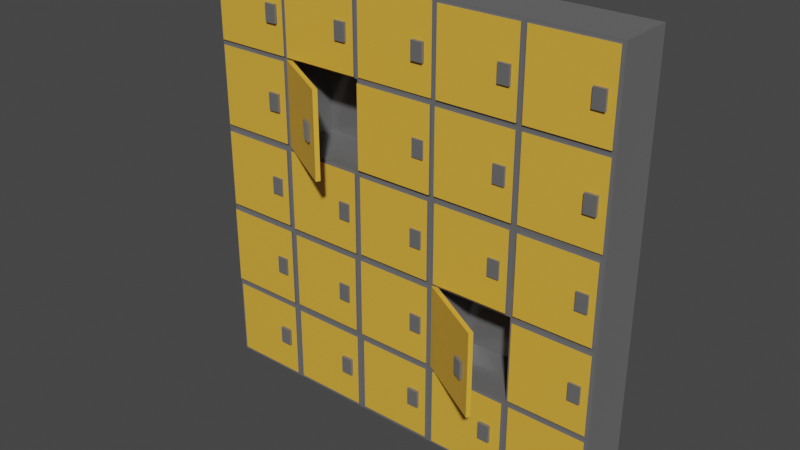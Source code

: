 # Source: lockers.blend  (saved by Blender 3.3.6; exported with 4.5.12 LTS)
import bpy
from mathutils import Matrix  # noqa: F401  (used for matrix-valued properties, if any)

bpy.ops.wm.read_factory_settings(use_empty=True)
scene = bpy.context.scene
scene.name = 'Scene'

# ---- collections
col_collection = bpy.data.collections.new('Collection'); scene.collection.children.link(col_collection)

# ---- materials (node trees are filled in below, after node groups)
mat_material = bpy.data.materials.new('Material')
mat_material.alpha_threshold = 0.0
mat_material.use_transparent_shadow = False
mat_material.roughness = 0.5
mat_material.line_color = (0.0, 0.0, 0.0, 1.0)
mat_locker_doors = bpy.data.materials.new('Locker doors')
mat_locker_doors.use_transparent_shadow = False

# ---- material node trees
mat_material.use_nodes = True; mat_material.node_tree.nodes.clear()
_N = mat_material.node_tree.nodes; _L = mat_material.node_tree.links
n0 = _N.new('ShaderNodeOutputMaterial'); n0.name = 'Material Output'; n0.location = (300, 300)
n1 = _N.new('ShaderNodeBsdfPrincipled'); n1.name = 'Principled BSDF'; n1.location = (10, 300)
n1.distribution = 'GGX'
n1.subsurface_method = 'RANDOM_WALK_SKIN'
n1.inputs[0].default_value = (0.1902, 0.1902, 0.1902, 1.0)
n1.inputs[1].default_value = 0.3386
n1.inputs[2].default_value = 0.1772
n1.inputs[3].default_value = 1.45
n1.inputs[24].default_value = 0.08661
n1.inputs[27].default_value = (0.0, 0.0, 0.0, 1.0)
n1.inputs[28].default_value = 1.0
_L.new(n1.outputs[0], n0.inputs[0])
n0.is_active_output = True
mat_locker_doors.use_nodes = True; mat_locker_doors.node_tree.nodes.clear()
_N = mat_locker_doors.node_tree.nodes; _L = mat_locker_doors.node_tree.links
n0 = _N.new('ShaderNodeBsdfPrincipled'); n0.name = 'Principled BSDF'; n0.location = (10, 300)
n0.distribution = 'GGX'
n0.subsurface_method = 'RANDOM_WALK_SKIN'
n0.inputs[0].default_value = (0.8, 0.4342, 0.04615, 1.0)
n0.inputs[3].default_value = 1.45
n0.inputs[27].default_value = (0.0, 0.0, 0.0, 1.0)
n0.inputs[28].default_value = 1.0
n1 = _N.new('ShaderNodeOutputMaterial'); n1.name = 'Material Output'; n1.location = (300, 300)
_L.new(n0.outputs[0], n1.inputs[0])
n1.is_active_output = True

# ---- world
world_world = bpy.data.worlds.new('World'); scene.world = world_world
world_world.use_nodes = True; world_world.node_tree.nodes.clear()
_N = world_world.node_tree.nodes; _L = world_world.node_tree.links
n0 = _N.new('ShaderNodeOutputWorld'); n0.name = 'World Output'; n0.location = (300, 300)
n1 = _N.new('ShaderNodeBackground'); n1.name = 'Background'; n1.location = (10, 300)
n1.inputs[0].default_value = (0.05088, 0.05088, 0.05088, 1.0)
_L.new(n1.outputs[0], n0.inputs[0])
n0.is_active_output = True
world_world.color = (0.05088, 0.05088, 0.05088)
world_world.use_sun_shadow = False
world_world.sun_shadow_jitter_overblur = 0.0

# ---- meshes
me_cube = bpy.data.meshes.new('Cube')
me_cube.from_pydata([(1.0, 1.0, 1.0), (1.0, 1.0, -1.0), (0.9903, -1.0, 0.9903), (0.9821, -1.0, -0.9821), (-1.0, 1.0, 1.0), (-1.0, 1.0, -1.0), (-0.9871, -1.0, 0.9871), (-0.9827, -1.0, -0.9827), (0.6, 1.0, -1.0), (0.2, 1.0, -1.0), (-0.2, 1.0, -1.0), (-0.6, 1.0, -1.0), (0.6097, -1.0, 0.9903), (0.2102, -1.0, 0.9898), (-0.1882, -1.0, 0.9882), (-0.5865, -1.0, 0.9865), (-0.6173, -1.0, -0.9827), (-0.2168, -1.0, -0.9832), (0.1794, -1.0, -0.9794), (0.5809, -1.0, -0.9809), (-0.6, 1.0, 1.0), (-0.2, 1.0, 1.0), (0.2, 1.0, 1.0), (0.6, 1.0, 1.0), (1.0, 1.0, 0.6), (1.0, 1.0, 0.2), (1.0, 1.0, -0.2), (1.0, 1.0, -0.6), (-0.9849, -1.0, -0.5849), (-0.9812, -1.0, -0.1812), (-0.987, -1.0, 0.213), (-0.9871, -1.0, 0.6129), (0.9903, -1.0, 0.6097), (0.9871, -1.0, 0.2129), (0.982, -1.0, -0.182), (0.9862, -1.0, -0.5862), (-1.0, 1.0, 0.6), (-1.0, 1.0, 0.2), (-1.0, 1.0, -0.2), (-1.0, 1.0, -0.6), (-0.6, 1.0, 0.6), (-0.6, 1.0, 0.2), (-0.6, 1.0, -0.2), (-0.6, 1.0, -0.6), (-0.2, 1.0, 0.6), (-0.2, 1.0, 0.2), (-0.2, 1.0, -0.2), (-0.2, 1.0, -0.6), (0.2, 1.0, 0.6), (0.2, 1.0, 0.2), (0.2, 1.0, -0.2), (0.2, 1.0, -0.6), (0.6, 1.0, 0.6), (0.6, 1.0, 0.2), (0.6, 1.0, -0.2), (0.6, 1.0, -0.6), (0.5874, 0.8978, 0.5904), (0.5874, 0.8978, 0.2095), (0.618, -1.0, -0.182), (0.6138, -1.0, -0.5862), (0.2126, 0.8978, 0.5904), (0.2126, 0.8978, 0.2095), (0.2121, -1.0, -0.1879), (0.2192, -1.0, -0.5808), (-0.1882, -1.0, 0.6118), (-0.1894, -1.0, 0.2106), (-0.2184, 0.834, -0.2184), (-0.2184, 0.834, -0.5816), (-0.5865, -1.0, 0.6135), (-0.5877, -1.0, 0.2123), (-0.5816, 0.834, -0.2184), (-0.5816, 0.834, -0.5816), (0.6003, -1.028, 0.2019), (0.6003, -1.028, 0.5968), (0.5898, -0.8901, 0.2019), (0.5898, -0.8901, 0.5968), (0.2619, -2.516, 0.2019), (0.2619, -2.516, 0.5968), (0.2514, -2.378, 0.2019), (0.2514, -2.378, 0.5968), (0.6097, -1.0, 0.6097), (0.6129, -1.0, 0.2129), (0.2102, -1.0, 0.6102), (0.1894, -1.0, 0.2106), (-0.1817, -1.0, -0.1817), (-0.1855, -1.0, -0.5855), (-0.5834, -1.0, -0.1834), (-0.6151, -1.0, -0.5849), (-0.2018, -1.028, -0.598), (-0.2018, -1.028, -0.2031), (-0.2123, -0.8901, -0.598), (-0.2123, -0.8901, -0.2031), (-0.5402, -2.516, -0.598), (-0.5402, -2.516, -0.2031), (-0.5507, -2.378, -0.598), (-0.5507, -2.378, -0.2031), (1.0, -1.0, 1.0), (0.5898, -1.0, 0.9898), (0.9871, -1.0, 0.5871), (0.5898, -1.0, 0.6102), (0.9903, -1.069, 0.9903), (0.6097, -1.069, 0.9903), (0.9903, -1.069, 0.6097), (0.6097, -1.069, 0.6097), (0.6, -1.0, 1.0), (0.1882, -1.0, 0.9882), (0.6129, -1.0, 0.5871), (0.1882, -1.0, 0.6118), (0.5898, -1.086, 0.9898), (0.2102, -1.086, 0.9898), (0.5898, -1.086, 0.6102), (0.2102, -1.086, 0.6102), (0.2, -1.0, 1.0), (-0.2135, -1.0, 0.9865), (0.1894, -1.0, 0.5894), (-0.2135, -1.0, 0.6135), (0.1882, -1.059, 0.9882), (-0.1882, -1.059, 0.9882), (0.1882, -1.059, 0.6118), (-0.1882, -1.059, 0.6118), (-0.2, -1.0, 1.0), (-0.6129, -1.0, 0.9871), (-0.1894, -1.0, 0.5894), (-0.6129, -1.0, 0.6129), (-0.2135, -1.088, 0.9865), (-0.5865, -1.088, 0.9865), (-0.2135, -1.088, 0.6135), (-0.5865, -1.088, 0.6135), (-0.987, -1.0, 0.587), (-1.0, -1.0, 1.0), (-0.6, -1.0, 1.0), (-0.5877, -1.0, 0.5877), (-0.9871, -1.085, 0.6129), (-0.9871, -1.085, 0.9871), (-0.6129, -1.085, 0.9871), (-0.6129, -1.085, 0.6129), (1.0, -1.0, 0.6), (0.982, -1.0, 0.182), (0.6, -1.0, 0.6), (0.618, -1.0, 0.182), (0.9871, -1.046, 0.5871), (0.9871, -1.046, 0.2129), (0.6129, -1.046, 0.5871), (0.6129, -1.046, 0.2129), (0.9871, -1.075, 0.5871), (0.9871, -1.075, 0.2129), (0.6129, -1.075, 0.5871), (0.6129, -1.075, 0.2129), (0.2, -1.0, 0.6), (0.2121, -1.0, 0.1879), (-0.2123, -1.0, 0.5877), (-0.2123, -1.0, 0.2123), (0.1894, -1.122, 0.5894), (0.1894, -1.122, 0.2106), (-0.1894, -1.122, 0.5894), (-0.1894, -1.122, 0.2106), (-0.2, -1.0, 0.6), (-0.1817, -1.0, 0.1817), (-0.613, -1.0, 0.587), (-0.613, -1.0, 0.213), (-0.2123, -1.104, 0.5877), (-0.2123, -1.104, 0.2123), (-0.5877, -1.104, 0.5877), (-0.5877, -1.104, 0.2123), (-0.9812, -1.0, 0.1812), (-1.0, -1.0, 0.6), (-0.6, -1.0, 0.6), (-0.5834, -1.0, 0.1834), (-0.987, -1.069, 0.213), (-0.987, -1.069, 0.587), (-0.613, -1.069, 0.587), (-0.613, -1.069, 0.213), (1.0, -1.0, 0.2), (0.9862, -1.0, -0.2138), (0.5879, -1.0, 0.1879), (0.5879, -1.0, -0.1879), (0.6, -1.0, 0.2), (0.6138, -1.0, -0.2138), (0.1817, -1.0, 0.1817), (0.1817, -1.0, -0.1817), (0.2, -1.0, 0.2), (0.2192, -1.0, -0.2192), (-0.2166, -1.0, 0.1834), (-0.2166, -1.0, -0.1834), (-0.2, -1.0, 0.2), (-0.1855, -1.0, -0.2145), (-0.6188, -1.0, 0.1812), (-0.6188, -1.0, -0.1812), (-0.9849, -1.0, -0.2151), (-1.0, -1.0, 0.2), (-0.6, -1.0, 0.2), (-0.6151, -1.0, -0.2151), (0.982, -1.111, 0.182), (0.982, -1.111, -0.182), (0.618, -1.111, 0.182), (0.618, -1.111, -0.182), (0.5879, -1.111, 0.1879), (0.5879, -1.111, -0.1879), (0.2121, -1.111, 0.1879), (0.2121, -1.111, -0.1879), (0.1817, -1.111, 0.1817), (0.1817, -1.111, -0.1817), (-0.1817, -1.111, 0.1817), (-0.1817, -1.111, -0.1817), (-0.2166, -1.111, 0.1834), (-0.2166, -1.111, -0.1834), (-0.5834, -1.111, 0.1834), (-0.5834, -1.111, -0.1834), (-0.9812, -1.111, -0.1812), (-0.9812, -1.111, 0.1812), (-0.6188, -1.111, 0.1812), (-0.6188, -1.111, -0.1812), (1.0, -1.0, -0.2), (0.9821, -1.0, -0.6179), (0.5808, -1.0, -0.2192), (0.5808, -1.0, -0.5808), (0.6, -1.0, -0.2), (0.5809, -1.0, -0.6191), (0.1855, -1.0, -0.2145), (0.1855, -1.0, -0.5855), (0.2, -1.0, -0.2), (0.1794, -1.0, -0.6206), (-0.2, -1.0, -0.2), (-0.2168, -1.0, -0.6168), (-0.9827, -1.0, -0.6173), (-1.0, -1.0, -0.2), (-0.6, -1.0, -0.2), (-0.6173, -1.0, -0.6173), (0.9862, -1.104, -0.2138), (0.9862, -1.104, -0.5862), (0.6138, -1.104, -0.2138), (0.6138, -1.104, -0.5862), (0.5808, -1.104, -0.2192), (0.5808, -1.104, -0.5808), (0.2192, -1.104, -0.2192), (0.2192, -1.104, -0.5808), (0.1855, -1.104, -0.2145), (0.1855, -1.104, -0.5855), (-0.1855, -1.104, -0.2145), (-0.1855, -1.104, -0.5855), (-0.9849, -1.104, -0.5849), (-0.9849, -1.104, -0.2151), (-0.6151, -1.104, -0.2151), (-0.6151, -1.104, -0.5849), (-1.0, -1.0, -1.0), (-0.5832, -1.0, -0.9832), (-0.5832, -1.0, -0.6168), (-1.0, -1.0, -0.6), (-0.6, -1.0, -1.0), (-0.1794, -1.0, -0.9794), (-0.1794, -1.0, -0.6206), (-0.6, -1.0, -0.6), (-0.2, -1.0, -1.0), (0.2191, -1.0, -0.9809), (0.2191, -1.0, -0.6191), (-0.2, -1.0, -0.6), (0.2, -1.0, -1.0), (0.6179, -1.0, -0.9821), (0.6179, -1.0, -0.6179), (0.2, -1.0, -0.6), (1.0, -1.0, -0.6), (1.0, -1.0, -1.0), (0.6, -1.0, -1.0), (0.6, -1.0, -0.6), (-0.9827, -1.069, -0.9827), (-0.6173, -1.069, -0.9827), (-0.6173, -1.069, -0.6173), (-0.9827, -1.069, -0.6173), (-0.5832, -1.069, -0.9832), (-0.2168, -1.069, -0.9832), (-0.2168, -1.069, -0.6168), (-0.5832, -1.069, -0.6168), (-0.1794, -1.069, -0.9794), (0.1794, -1.069, -0.9794), (0.1794, -1.069, -0.6206), (-0.1794, -1.069, -0.6206), (0.2191, -1.069, -0.9809), (0.5809, -1.069, -0.9809), (0.5809, -1.069, -0.6191), (0.2191, -1.069, -0.6191), (0.9821, -1.069, -0.6179), (0.9821, -1.069, -0.9821), (0.6179, -1.069, -0.9821), (0.6179, -1.069, -0.6179), (-0.897, -1.177, -0.04411), (-0.897, -1.177, 0.03762), (-0.897, -0.9568, -0.04411), (-0.897, -0.9568, 0.03762), (-0.9523, -1.177, -0.04411), (-0.9523, -1.177, 0.03762), (-0.9523, -0.9568, -0.04411), (-0.9523, -0.9568, 0.03762), (-0.897, -1.177, 0.354), (-0.897, -1.177, 0.4357), (-0.897, -0.9568, 0.354), (-0.897, -0.9568, 0.4357), (-0.9523, -1.177, 0.354), (-0.9523, -1.177, 0.4357), (-0.9523, -0.9568, 0.354), (-0.9523, -0.9568, 0.4357), (-0.897, -1.177, 0.7464), (-0.897, -1.177, 0.8281), (-0.897, -0.9568, 0.7464), (-0.897, -0.9568, 0.8281), (-0.9523, -1.177, 0.7464), (-0.9523, -1.177, 0.8281), (-0.9523, -0.9568, 0.7464), (-0.9523, -0.9568, 0.8281), (-0.897, -1.177, -0.4471), (-0.897, -1.177, -0.3653), (-0.897, -0.9568, -0.4471), (-0.897, -0.9568, -0.3653), (-0.9523, -1.177, -0.4471), (-0.9523, -1.177, -0.3653), (-0.9523, -0.9568, -0.4471), (-0.9523, -0.9568, -0.3653), (-0.897, -1.177, -0.8337), (-0.897, -1.177, -0.7519), (-0.897, -0.9568, -0.8337), (-0.897, -0.9568, -0.7519), (-0.9523, -1.177, -0.8337), (-0.9523, -1.177, -0.7519), (-0.9523, -0.9568, -0.8337), (-0.9523, -0.9568, -0.7519), (-0.4775, -1.177, -0.8337), (-0.4775, -1.177, -0.7519), (-0.4775, -0.9568, -0.8337), (-0.4775, -0.9568, -0.7519), (-0.5328, -1.177, -0.8337), (-0.5328, -1.177, -0.7519), (-0.5328, -0.9568, -0.8337), (-0.5328, -0.9568, -0.7519), (-0.08742, -1.177, -0.8337), (-0.08742, -1.177, -0.7519), (-0.08742, -0.9568, -0.8337), (-0.08742, -0.9568, -0.7519), (-0.1427, -1.177, -0.8337), (-0.1427, -1.177, -0.7519), (-0.1427, -0.9568, -0.8337), (-0.1427, -0.9568, -0.7519), (0.307, -1.177, -0.8337), (0.307, -1.177, -0.7519), (0.307, -0.9568, -0.8337), (0.307, -0.9568, -0.7519), (0.2517, -1.177, -0.8337), (0.2517, -1.177, -0.7519), (0.2517, -0.9568, -0.8337), (0.2517, -0.9568, -0.7519), (0.7071, -1.177, -0.8337), (0.7071, -1.177, -0.7519), (0.7071, -0.9568, -0.8337), (0.7071, -0.9568, -0.7519), (0.6519, -1.177, -0.8337), (0.6519, -1.177, -0.7519), (0.6519, -0.9568, -0.8337), (0.6519, -0.9568, -0.7519), (-0.0989, -1.177, -0.4471), (-0.0989, -1.177, -0.3653), (-0.0989, -0.9568, -0.4471), (-0.0989, -0.9568, -0.3653), (-0.1542, -1.177, -0.4471), (-0.1542, -1.177, -0.3653), (-0.1542, -0.9568, -0.4471), (-0.1542, -0.9568, -0.3653), (0.3108, -1.177, -0.4471), (0.3108, -1.177, -0.3653), (0.3108, -0.9568, -0.4471), (0.3108, -0.9568, -0.3653), (0.2556, -1.177, -0.4471), (0.2556, -1.177, -0.3653), (0.2556, -0.9568, -0.4471), (0.2556, -0.9568, -0.3653), (0.7012, -1.177, -0.4471), (0.7012, -1.177, -0.3653), (0.7012, -0.9568, -0.4471), (0.7012, -0.9568, -0.3653), (0.646, -1.177, -0.4471), (0.646, -1.177, -0.3653), (0.646, -0.9568, -0.4471), (0.646, -0.9568, -0.3653), (-0.4917, -1.177, -0.04411), (-0.4917, -1.177, 0.03762), (-0.4917, -0.9568, -0.04411), (-0.4917, -0.9568, 0.03762), (-0.5469, -1.177, -0.04411), (-0.5469, -1.177, 0.03762), (-0.5469, -0.9568, -0.04411), (-0.5469, -0.9568, 0.03762), (-0.09645, -1.177, -0.04411), (-0.09645, -1.177, 0.03762), (-0.09645, -0.9568, -0.04411), (-0.09645, -0.9568, 0.03762), (-0.1517, -1.177, -0.04411), (-0.1517, -1.177, 0.03762), (-0.1517, -0.9568, -0.04411), (-0.1517, -0.9568, 0.03762), (0.3, -1.177, -0.04411), (0.3, -1.177, 0.03762), (0.3, -0.9568, -0.04411), (0.3, -0.9568, 0.03762), (0.2447, -1.177, -0.04411), (0.2447, -1.177, 0.03762), (0.2447, -0.9568, -0.04411), (0.2447, -0.9568, 0.03762), (0.7071, -1.177, -0.04411), (0.7071, -1.177, 0.03762), (0.7071, -0.9568, -0.04411), (0.7071, -0.9568, 0.03762), (0.6518, -1.177, -0.04411), (0.6518, -1.177, 0.03762), (0.6518, -0.9568, -0.04411), (0.6518, -0.9568, 0.03762), (-0.4985, -1.177, 0.354), (-0.4985, -1.177, 0.4357), (-0.4985, -0.9568, 0.354), (-0.4985, -0.9568, 0.4357), (-0.5537, -1.177, 0.354), (-0.5537, -1.177, 0.4357), (-0.5537, -0.9568, 0.354), (-0.5537, -0.9568, 0.4357), (-0.1047, -1.177, 0.354), (-0.1047, -1.177, 0.4357), (-0.1047, -0.9568, 0.354), (-0.1047, -0.9568, 0.4357), (-0.16, -1.177, 0.354), (-0.16, -1.177, 0.4357), (-0.16, -0.9568, 0.354), (-0.16, -0.9568, 0.4357), (0.7025, -1.177, 0.354), (0.7025, -1.177, 0.4357), (0.7025, -0.9568, 0.354), (0.7025, -0.9568, 0.4357), (0.6473, -1.177, 0.354), (0.6473, -1.177, 0.4357), (0.6473, -0.9568, 0.354), (0.6473, -0.9568, 0.4357), (-0.5008, -1.177, 0.7464), (-0.5008, -1.177, 0.8281), (-0.5008, -0.9568, 0.7464), (-0.5008, -0.9568, 0.8281), (-0.556, -1.177, 0.7464), (-0.556, -1.177, 0.8281), (-0.556, -0.9568, 0.7464), (-0.556, -0.9568, 0.8281), (-0.09632, -1.177, 0.7464), (-0.09632, -1.177, 0.8281), (-0.09632, -0.9568, 0.7464), (-0.09632, -0.9568, 0.8281), (-0.1516, -1.177, 0.7464), (-0.1516, -1.177, 0.8281), (-0.1516, -0.9568, 0.7464), (-0.1516, -0.9568, 0.8281), (0.302, -1.177, 0.7464), (0.302, -1.177, 0.8281), (0.302, -0.9568, 0.7464), (0.302, -0.9568, 0.8281), (0.2467, -1.177, 0.7464), (0.2467, -1.177, 0.8281), (0.2467, -0.9568, 0.7464), (0.2467, -0.9568, 0.8281), (0.696, -1.177, 0.7464), (0.696, -1.177, 0.8281), (0.696, -0.9568, 0.7464), (0.696, -0.9568, 0.8281), (0.6407, -1.177, 0.7464), (0.6407, -1.177, 0.8281), (0.6407, -0.9568, 0.7464), (0.6407, -0.9568, 0.8281), (0.3649, -2.186, 0.3541), (0.3649, -2.186, 0.4359), (0.3509, -1.992, 0.3541), (0.3509, -1.992, 0.4359), (0.3164, -2.388, 0.3541), (0.3164, -2.388, 0.4359), (0.3025, -2.194, 0.3541), (0.3025, -2.194, 0.4359), (-0.444, -2.214, -0.4464), (-0.444, -2.214, -0.3647), (-0.4579, -2.021, -0.4464), (-0.4579, -2.021, -0.3647), (-0.4924, -2.416, -0.4464), (-0.4924, -2.416, -0.3647), (-0.5064, -2.223, -0.4464), (-0.5064, -2.223, -0.3647)], [], [(20, 4, 129, 130), (6, 31, 132, 133), (165, 129, 4, 36), (8, 1, 261, 262), (24, 0, 96, 136), (52, 23, 0, 24), (36, 4, 20, 40), (40, 20, 21, 44), (44, 21, 22, 48), (48, 22, 23, 52), (5, 11, 248, 244), (11, 10, 252, 248), (10, 9, 256, 252), (9, 8, 262, 256), (80, 32, 102, 103), (13, 82, 111, 109), (107, 105, 116, 118), (68, 115, 126, 127), (0, 23, 104, 96), (23, 22, 112, 104), (22, 21, 120, 112), (21, 20, 130, 120), (249, 18, 273, 272), (67, 66, 70, 71), (86, 183, 205, 207), (151, 150, 160, 161), (16, 227, 266, 265), (219, 218, 236, 237), (174, 149, 198, 196), (83, 114, 152, 153), (245, 17, 269, 268), (177, 59, 231, 230), (187, 186, 210, 211), (57, 56, 60, 61), (7, 16, 265, 264), (215, 214, 232, 233), (84, 179, 201, 203), (98, 106, 142, 140), (9, 51, 55, 8), (51, 50, 54, 55), (50, 49, 53, 54), (49, 48, 52, 53), (10, 47, 51, 9), (47, 46, 50, 51), (46, 45, 49, 50), (45, 44, 48, 49), (11, 43, 47, 10), (43, 42, 46, 47), (42, 41, 45, 46), (41, 40, 44, 45), (5, 39, 43, 11), (39, 38, 42, 43), (38, 37, 41, 42), (37, 36, 40, 41), (8, 55, 27, 1), (55, 54, 26, 27), (54, 53, 25, 26), (53, 52, 24, 25), (1, 27, 260, 261), (27, 26, 212, 260), (26, 25, 172, 212), (25, 24, 136, 172), (244, 247, 39, 5), (247, 225, 38, 39), (225, 189, 37, 38), (189, 165, 36, 37), (213, 258, 283, 280), (35, 173, 228, 229), (137, 139, 194, 192), (30, 159, 171, 168), (72, 73, 75, 74), (74, 75, 79, 78), (78, 79, 77, 76), (76, 77, 73, 72), (74, 78, 76, 72), (79, 75, 73, 77), (56, 57, 176, 138), (61, 60, 148, 180), (57, 61, 180, 176), (60, 56, 138, 148), (66, 67, 255, 222), (71, 70, 226, 251), (67, 71, 251, 255), (70, 66, 222, 226), (88, 89, 91, 90), (90, 91, 95, 94), (94, 95, 93, 92), (92, 93, 89, 88), (90, 94, 92, 88), (95, 91, 89, 93), (12, 2, 96, 104), (2, 32, 136, 96), (80, 12, 104, 138), (32, 80, 138, 136), (102, 100, 101, 103), (32, 2, 100, 102), (12, 80, 103, 101), (2, 12, 101, 100), (13, 97, 104, 112), (97, 99, 138, 104), (82, 13, 112, 148), (99, 82, 148, 138), (110, 108, 109, 111), (97, 13, 109, 108), (82, 99, 110, 111), (99, 97, 108, 110), (14, 105, 112, 120), (105, 107, 148, 112), (64, 14, 120, 156), (107, 64, 156, 148), (118, 116, 117, 119), (14, 64, 119, 117), (105, 14, 117, 116), (64, 107, 118, 119), (15, 113, 120, 130), (113, 115, 156, 120), (68, 15, 130, 166), (115, 68, 166, 156), (126, 124, 125, 127), (115, 113, 124, 126), (15, 68, 127, 125), (113, 15, 125, 124), (31, 6, 129, 165), (6, 121, 130, 129), (121, 123, 166, 130), (123, 31, 165, 166), (135, 134, 133, 132), (31, 123, 135, 132), (121, 6, 133, 134), (123, 121, 134, 135), (98, 33, 172, 136), (81, 106, 138, 176), (33, 81, 176, 172), (106, 98, 136, 138), (143, 141, 145, 147), (106, 81, 143, 142), (81, 33, 141, 143), (33, 98, 140, 141), (145, 144, 146, 147), (141, 140, 144, 145), (140, 142, 146, 144), (142, 143, 147, 146), (114, 83, 180, 148), (65, 122, 156, 184), (83, 65, 184, 180), (122, 114, 148, 156), (153, 152, 154, 155), (114, 122, 154, 152), (122, 65, 155, 154), (65, 83, 153, 155), (150, 151, 184, 156), (69, 131, 166, 190), (151, 69, 190, 184), (131, 150, 156, 166), (161, 160, 162, 163), (150, 131, 162, 160), (131, 69, 163, 162), (69, 151, 161, 163), (30, 128, 165, 189), (158, 159, 190, 166), (159, 30, 189, 190), (128, 158, 166, 165), (171, 170, 169, 168), (128, 30, 168, 169), (158, 128, 169, 170), (159, 158, 170, 171), (137, 34, 212, 172), (58, 139, 176, 216), (34, 58, 216, 212), (139, 137, 172, 176), (174, 175, 216, 176), (62, 149, 180, 220), (175, 62, 220, 216), (149, 174, 176, 180), (178, 179, 220, 180), (84, 157, 184, 222), (179, 84, 222, 220), (157, 178, 180, 184), (182, 183, 222, 184), (86, 167, 190, 226), (183, 86, 226, 222), (167, 182, 184, 190), (29, 164, 189, 225), (186, 187, 226, 190), (187, 29, 225, 226), (164, 186, 190, 189), (205, 204, 206, 207), (201, 200, 202, 203), (197, 196, 198, 199), (193, 192, 194, 195), (211, 210, 209, 208), (178, 157, 202, 200), (29, 187, 211, 208), (182, 167, 206, 204), (186, 164, 209, 210), (34, 137, 192, 193), (175, 174, 196, 197), (139, 58, 195, 194), (179, 178, 200, 201), (149, 62, 199, 198), (183, 182, 204, 205), (58, 34, 193, 195), (157, 84, 203, 202), (164, 29, 208, 209), (62, 175, 197, 199), (167, 86, 207, 206), (173, 35, 260, 212), (59, 177, 216, 263), (35, 59, 263, 260), (177, 173, 212, 216), (214, 215, 263, 216), (63, 181, 220, 259), (215, 63, 259, 263), (181, 214, 216, 220), (218, 219, 259, 220), (85, 185, 222, 255), (219, 85, 255, 259), (185, 218, 220, 222), (28, 188, 225, 247), (191, 87, 251, 226), (87, 28, 247, 251), (188, 191, 226, 225), (237, 236, 238, 239), (233, 232, 234, 235), (229, 228, 230, 231), (243, 242, 241, 240), (181, 63, 235, 234), (188, 28, 240, 241), (59, 35, 229, 231), (185, 85, 239, 238), (63, 215, 233, 235), (87, 191, 242, 243), (173, 177, 230, 228), (85, 219, 237, 239), (214, 181, 234, 232), (28, 87, 243, 240), (218, 185, 238, 236), (191, 188, 241, 242), (16, 7, 244, 248), (227, 16, 248, 251), (7, 224, 247, 244), (224, 227, 251, 247), (17, 245, 248, 252), (223, 17, 252, 255), (245, 246, 251, 248), (246, 223, 255, 251), (18, 249, 252, 256), (221, 18, 256, 259), (249, 250, 255, 252), (250, 221, 259, 255), (19, 253, 256, 262), (217, 19, 262, 263), (253, 254, 259, 256), (254, 217, 263, 259), (213, 3, 261, 260), (3, 257, 262, 261), (257, 258, 263, 262), (258, 213, 260, 263), (269, 270, 271, 268), (273, 274, 275, 272), (277, 278, 279, 276), (281, 280, 283, 282), (265, 266, 267, 264), (17, 223, 270, 269), (253, 19, 277, 276), (224, 7, 264, 267), (18, 221, 274, 273), (3, 213, 280, 281), (246, 245, 268, 271), (19, 217, 278, 277), (227, 224, 267, 266), (250, 249, 272, 275), (257, 3, 281, 282), (223, 246, 271, 270), (254, 253, 276, 279), (221, 250, 275, 274), (258, 257, 282, 283), (217, 254, 279, 278), (284, 285, 287, 286), (286, 287, 291, 290), (290, 291, 289, 288), (288, 289, 285, 284), (286, 290, 288, 284), (291, 287, 285, 289), (292, 293, 295, 294), (294, 295, 299, 298), (298, 299, 297, 296), (296, 297, 293, 292), (294, 298, 296, 292), (299, 295, 293, 297), (300, 301, 303, 302), (302, 303, 307, 306), (306, 307, 305, 304), (304, 305, 301, 300), (302, 306, 304, 300), (307, 303, 301, 305), (308, 309, 311, 310), (310, 311, 315, 314), (314, 315, 313, 312), (312, 313, 309, 308), (310, 314, 312, 308), (315, 311, 309, 313), (316, 317, 319, 318), (318, 319, 323, 322), (322, 323, 321, 320), (320, 321, 317, 316), (318, 322, 320, 316), (323, 319, 317, 321), (324, 325, 327, 326), (326, 327, 331, 330), (330, 331, 329, 328), (328, 329, 325, 324), (326, 330, 328, 324), (331, 327, 325, 329), (332, 333, 335, 334), (334, 335, 339, 338), (338, 339, 337, 336), (336, 337, 333, 332), (334, 338, 336, 332), (339, 335, 333, 337), (340, 341, 343, 342), (342, 343, 347, 346), (346, 347, 345, 344), (344, 345, 341, 340), (342, 346, 344, 340), (347, 343, 341, 345), (348, 349, 351, 350), (350, 351, 355, 354), (354, 355, 353, 352), (352, 353, 349, 348), (350, 354, 352, 348), (355, 351, 349, 353), (356, 357, 359, 358), (358, 359, 363, 362), (362, 363, 361, 360), (360, 361, 357, 356), (358, 362, 360, 356), (363, 359, 357, 361), (364, 365, 367, 366), (366, 367, 371, 370), (370, 371, 369, 368), (368, 369, 365, 364), (366, 370, 368, 364), (371, 367, 365, 369), (372, 373, 375, 374), (374, 375, 379, 378), (378, 379, 377, 376), (376, 377, 373, 372), (374, 378, 376, 372), (379, 375, 373, 377), (380, 381, 383, 382), (382, 383, 387, 386), (386, 387, 385, 384), (384, 385, 381, 380), (382, 386, 384, 380), (387, 383, 381, 385), (388, 389, 391, 390), (390, 391, 395, 394), (394, 395, 393, 392), (392, 393, 389, 388), (390, 394, 392, 388), (395, 391, 389, 393), (396, 397, 399, 398), (398, 399, 403, 402), (402, 403, 401, 400), (400, 401, 397, 396), (398, 402, 400, 396), (403, 399, 397, 401), (404, 405, 407, 406), (406, 407, 411, 410), (410, 411, 409, 408), (408, 409, 405, 404), (406, 410, 408, 404), (411, 407, 405, 409), (412, 413, 415, 414), (414, 415, 419, 418), (418, 419, 417, 416), (416, 417, 413, 412), (414, 418, 416, 412), (419, 415, 413, 417), (420, 421, 423, 422), (422, 423, 427, 426), (426, 427, 425, 424), (424, 425, 421, 420), (422, 426, 424, 420), (427, 423, 421, 425), (428, 429, 431, 430), (430, 431, 435, 434), (434, 435, 433, 432), (432, 433, 429, 428), (430, 434, 432, 428), (435, 431, 429, 433), (436, 437, 439, 438), (438, 439, 443, 442), (442, 443, 441, 440), (440, 441, 437, 436), (438, 442, 440, 436), (443, 439, 437, 441), (444, 445, 447, 446), (446, 447, 451, 450), (450, 451, 449, 448), (448, 449, 445, 444), (446, 450, 448, 444), (451, 447, 445, 449), (452, 453, 455, 454), (454, 455, 459, 458), (458, 459, 457, 456), (456, 457, 453, 452), (454, 458, 456, 452), (459, 455, 453, 457), (460, 461, 463, 462), (462, 463, 467, 466), (466, 467, 465, 464), (464, 465, 461, 460), (462, 466, 464, 460), (467, 463, 461, 465), (468, 469, 471, 470), (470, 471, 475, 474), (474, 475, 473, 472), (472, 473, 469, 468), (470, 474, 472, 468), (475, 471, 469, 473), (476, 477, 479, 478), (478, 479, 483, 482), (482, 483, 481, 480), (480, 481, 477, 476), (478, 482, 480, 476), (483, 479, 477, 481)])
me_cube.polygons.foreach_set('material_index', [0, 0, 0, 0, 0, 0, 0, 0, 0, 0, 0, 0, 0, 0, 0, 0, 0, 0, 0, 0, 0, 0, 0, 0, 0, 0, 0, 0, 0, 0, 0, 0, 0, 0, 0, 0, 0, 0, 0, 0, 0, 0, 0, 0, 0, 0, 0, 0, 0, 0, 0, 0, 0, 0, 0, 0, 0, 0, 0, 0, 0, 0, 0, 0, 0, 0, 0, 0, 0, 0, 1, 1, 1, 1, 1, 1, 0, 0, 0, 0, 0, 0, 0, 0, 1, 1, 1, 1, 1, 1, 0, 0, 0, 0, 1, 0, 0, 0, 0, 0, 0, 0, 1, 0, 0, 0, 0, 0, 0, 0, 1, 0, 0, 0, 0, 0, 0, 0, 1, 0, 0, 0, 0, 0, 0, 0, 1, 0, 0, 0, 0, 0, 0, 0, 0, 0, 0, 0, 1, 0, 0, 0, 0, 0, 0, 0, 1, 0, 0, 0, 0, 0, 0, 0, 1, 0, 0, 0, 0, 0, 0, 0, 1, 0, 0, 0, 0, 0, 0, 0, 0, 0, 0, 0, 0, 0, 0, 0, 0, 0, 0, 0, 0, 0, 0, 0, 1, 1, 1, 1, 1, 0, 0, 0, 0, 0, 0, 0, 0, 0, 0, 0, 0, 0, 0, 0, 0, 0, 0, 0, 0, 0, 0, 0, 0, 0, 0, 0, 0, 0, 0, 0, 1, 1, 1, 1, 0, 0, 0, 0, 0, 0, 0, 0, 0, 0, 0, 0, 0, 0, 0, 0, 0, 0, 0, 0, 0, 0, 0, 0, 0, 0, 0, 0, 0, 0, 0, 0, 1, 1, 1, 1, 1, 0, 0, 0, 0, 0, 0, 0, 0, 0, 0, 0, 0, 0, 0, 0, 0, 0, 0, 0, 0, 0, 0, 0, 0, 0, 0, 0, 0, 0, 0, 0, 0, 0, 0, 0, 0, 0, 0, 0, 0, 0, 0, 0, 0, 0, 0, 0, 0, 0, 0, 0, 0, 0, 0, 0, 0, 0, 0, 0, 0, 0, 0, 0, 0, 0, 0, 0, 0, 0, 0, 0, 0, 0, 0, 0, 0, 0, 0, 0, 0, 0, 0, 0, 0, 0, 0, 0, 0, 0, 0, 0, 0, 0, 0, 0, 0, 0, 0, 0, 0, 0, 0, 0, 0, 0, 0, 0, 0, 0, 0, 0, 0, 0, 0, 0, 0, 0, 0, 0, 0, 0, 0, 0, 0, 0, 0, 0, 0, 0, 0, 0, 0, 0, 0, 0, 0, 0, 0, 0, 0, 0, 0, 0, 0, 0, 0, 0, 0, 0, 0, 0, 0, 0, 0, 0, 0, 0, 0, 0, 0, 0, 0, 0, 0, 0])
_uv = me_cube.uv_layers.new(name='UVMap')
_uv.uv.foreach_set('vector', [0.825, 0.5, 0.875, 0.5, 0.875, 0.75, 0.825, 0.75, 0.6234, 0.9984, 0.5766, 0.9984, 0.5766, 0.9984, 0.6234, 0.9984, 0.575, 0.0, 0.625, 0.0, 0.625, 0.25, 0.575, 0.25, 0.325, 0.5, 0.375, 0.5, 0.375, 0.75, 0.325, 0.75, 0.575, 0.5, 0.625, 0.5, 0.625, 0.75, 0.575, 0.75, 0.575, 0.45, 0.625, 0.45, 0.625, 0.5, 0.575, 0.5, 0.575, 0.25, 0.625, 0.25, 0.625, 0.3, 0.575, 0.3, 0.575, 0.3, 0.625, 0.3, 0.625, 0.35, 0.575, 0.35, 0.575, 0.35, 0.625, 0.35, 0.625, 0.4, 0.575, 0.4, 0.575, 0.4, 0.625, 0.4, 0.625, 0.45, 0.575, 0.45, 0.125, 0.5, 0.175, 0.5, 0.175, 0.75, 0.125, 0.75, 0.175, 0.5, 0.225, 0.5, 0.225, 0.75, 0.175, 0.75, 0.225, 0.5, 0.275, 0.5, 0.275, 0.75, 0.225, 0.75, 0.275, 0.5, 0.325, 0.5, 0.325, 0.75, 0.275, 0.75, 0.5762, 0.7988, 0.5762, 0.7512, 0.5762, 0.7512, 0.5762, 0.7988, 0.6237, 0.8487, 0.5763, 0.8487, 0.5763, 0.8487, 0.6237, 0.8487, 0.5765, 0.8515, 0.6235, 0.8515, 0.6235, 0.8515, 0.5765, 0.8515, 0.5767, 0.9483, 0.5767, 0.9017, 0.5767, 0.9017, 0.5767, 0.9483, 0.625, 0.5, 0.675, 0.5, 0.675, 0.75, 0.625, 0.75, 0.675, 0.5, 0.725, 0.5, 0.725, 0.75, 0.675, 0.75, 0.725, 0.5, 0.775, 0.5, 0.775, 0.75, 0.725, 0.75, 0.775, 0.5, 0.825, 0.5, 0.825, 0.75, 0.775, 0.75, 0.3776, 0.8974, 0.3776, 0.8526, 0.3776, 0.8526, 0.3776, 0.8974, 0.4273, 0.9023, 0.4727, 0.9023, 0.4727, 0.9477, 0.4273, 0.9477, 0.4771, 0.9479, 0.4771, 0.9021, 0.4771, 0.9021, 0.4771, 0.9479, 0.5265, 0.9015, 0.5735, 0.9015, 0.5735, 0.9015, 0.5265, 0.9015, 0.3772, 0.9522, 0.4228, 0.9522, 0.4228, 0.9522, 0.3772, 0.9522, 0.4268, 0.8518, 0.4732, 0.8518, 0.4732, 0.8518, 0.4268, 0.8518, 0.5235, 0.8015, 0.5235, 0.8485, 0.5235, 0.8485, 0.5235, 0.8015, 0.5263, 0.8513, 0.5737, 0.8513, 0.5737, 0.8513, 0.5263, 0.8513, 0.3771, 0.9479, 0.3771, 0.9021, 0.3771, 0.9021, 0.3771, 0.9479, 0.4733, 0.7983, 0.4267, 0.7983, 0.4267, 0.7983, 0.4733, 0.7983, 0.4773, 0.9523, 0.5227, 0.9523, 0.5227, 0.9523, 0.4773, 0.9523, 0.5266, 0.8016, 0.5734, 0.8016, 0.5734, 0.8484, 0.5266, 0.8484, 0.3772, 0.9978, 0.3772, 0.9522, 0.3772, 0.9522, 0.3772, 0.9978, 0.4274, 0.8024, 0.4726, 0.8024, 0.4726, 0.8024, 0.4274, 0.8024, 0.4773, 0.8977, 0.4773, 0.8523, 0.4773, 0.8523, 0.4773, 0.8977, 0.5734, 0.7516, 0.5734, 0.7984, 0.5734, 0.7984, 0.5734, 0.7516, 0.375, 0.4, 0.425, 0.4, 0.425, 0.45, 0.375, 0.45, 0.425, 0.4, 0.475, 0.4, 0.475, 0.45, 0.425, 0.45, 0.475, 0.4, 0.525, 0.4, 0.525, 0.45, 0.475, 0.45, 0.525, 0.4, 0.575, 0.4, 0.575, 0.45, 0.525, 0.45, 0.375, 0.35, 0.425, 0.35, 0.425, 0.4, 0.375, 0.4, 0.425, 0.35, 0.475, 0.35, 0.475, 0.4, 0.425, 0.4, 0.475, 0.35, 0.525, 0.35, 0.525, 0.4, 0.475, 0.4, 0.525, 0.35, 0.575, 0.35, 0.575, 0.4, 0.525, 0.4, 0.375, 0.3, 0.425, 0.3, 0.425, 0.35, 0.375, 0.35, 0.425, 0.3, 0.475, 0.3, 0.475, 0.35, 0.425, 0.35, 0.475, 0.3, 0.525, 0.3, 0.525, 0.35, 0.475, 0.35, 0.525, 0.3, 0.575, 0.3, 0.575, 0.35, 0.525, 0.35, 0.375, 0.25, 0.425, 0.25, 0.425, 0.3, 0.375, 0.3, 0.425, 0.25, 0.475, 0.25, 0.475, 0.3, 0.425, 0.3, 0.475, 0.25, 0.525, 0.25, 0.525, 0.3, 0.475, 0.3, 0.525, 0.25, 0.575, 0.25, 0.575, 0.3, 0.525, 0.3, 0.375, 0.45, 0.425, 0.45, 0.425, 0.5, 0.375, 0.5, 0.425, 0.45, 0.475, 0.45, 0.475, 0.5, 0.425, 0.5, 0.475, 0.45, 0.525, 0.45, 0.525, 0.5, 0.475, 0.5, 0.525, 0.45, 0.575, 0.45, 0.575, 0.5, 0.525, 0.5, 0.375, 0.5, 0.425, 0.5, 0.425, 0.75, 0.375, 0.75, 0.425, 0.5, 0.475, 0.5, 0.475, 0.75, 0.425, 0.75, 0.475, 0.5, 0.525, 0.5, 0.525, 0.75, 0.475, 0.75, 0.525, 0.5, 0.575, 0.5, 0.575, 0.75, 0.525, 0.75, 0.375, 0.0, 0.425, 0.0, 0.425, 0.25, 0.375, 0.25, 0.425, 0.0, 0.475, 0.0, 0.475, 0.25, 0.425, 0.25, 0.475, 0.0, 0.525, 0.0, 0.525, 0.25, 0.475, 0.25, 0.525, 0.0, 0.575, 0.0, 0.575, 0.25, 0.525, 0.25, 0.4228, 0.7522, 0.4228, 0.7978, 0.4228, 0.7978, 0.4228, 0.7522, 0.4267, 0.7517, 0.4733, 0.7517, 0.4733, 0.7517, 0.4267, 0.7517, 0.5228, 0.7522, 0.5228, 0.7978, 0.5228, 0.7978, 0.5228, 0.7522, 0.5266, 0.9984, 0.5266, 0.9516, 0.5266, 0.9516, 0.5266, 0.9984, 0.375, 0.0, 0.625, 0.0, 0.625, 0.25, 0.375, 0.25, 0.375, 0.25, 0.625, 0.25, 0.625, 0.5, 0.375, 0.5, 0.375, 0.5, 0.625, 0.5, 0.625, 0.75, 0.375, 0.75, 0.375, 0.75, 0.625, 0.75, 0.625, 1.0, 0.375, 1.0, 0.125, 0.5, 0.375, 0.5, 0.375, 0.75, 0.125, 0.75, 0.625, 0.5, 0.875, 0.5, 0.875, 0.75, 0.625, 0.75, 0.5734, 0.8016, 0.5266, 0.8016, 0.525, 0.8, 0.575, 0.8, 0.5266, 0.8484, 0.5734, 0.8484, 0.575, 0.85, 0.525, 0.85, 0.5266, 0.8016, 0.5266, 0.8484, 0.525, 0.85, 0.525, 0.8, 0.5734, 0.8484, 0.5734, 0.8016, 0.575, 0.8, 0.575, 0.85, 0.4727, 0.9023, 0.4273, 0.9023, 0.425, 0.9, 0.475, 0.9, 0.4273, 0.9477, 0.4727, 0.9477, 0.475, 0.95, 0.425, 0.95, 0.4273, 0.9023, 0.4273, 0.9477, 0.425, 0.95, 0.425, 0.9, 0.4727, 0.9477, 0.4727, 0.9023, 0.475, 0.9, 0.475, 0.95, 0.375, 0.0, 0.625, 0.0, 0.625, 0.25, 0.375, 0.25, 0.375, 0.25, 0.625, 0.25, 0.625, 0.5, 0.375, 0.5, 0.375, 0.5, 0.625, 0.5, 0.625, 0.75, 0.375, 0.75, 0.375, 0.75, 0.625, 0.75, 0.625, 1.0, 0.375, 1.0, 0.125, 0.5, 0.375, 0.5, 0.375, 0.75, 0.125, 0.75, 0.625, 0.5, 0.875, 0.5, 0.875, 0.75, 0.625, 0.75, 0.6238, 0.7988, 0.6238, 0.7512, 0.625, 0.75, 0.625, 0.8, 0.6238, 0.7512, 0.5762, 0.7512, 0.575, 0.75, 0.625, 0.75, 0.5762, 0.7988, 0.6238, 0.7988, 0.625, 0.8, 0.575, 0.8, 0.5762, 0.7512, 0.5762, 0.7988, 0.575, 0.8, 0.575, 0.75, 0.5762, 0.7512, 0.6238, 0.7512, 0.6238, 0.7988, 0.5762, 0.7988, 0.5762, 0.7512, 0.6238, 0.7512, 0.6238, 0.7512, 0.5762, 0.7512, 0.6238, 0.7988, 0.5762, 0.7988, 0.5762, 0.7988, 0.6238, 0.7988, 0.6238, 0.7512, 0.6238, 0.7988, 0.6238, 0.7988, 0.6238, 0.7512, 0.6237, 0.8487, 0.6237, 0.8013, 0.625, 0.8, 0.625, 0.85, 0.6237, 0.8013, 0.5763, 0.8013, 0.575, 0.8, 0.625, 0.8, 0.5763, 0.8487, 0.6237, 0.8487, 0.625, 0.85, 0.575, 0.85, 0.5763, 0.8013, 0.5763, 0.8487, 0.575, 0.85, 0.575, 0.8, 0.5763, 0.8013, 0.6237, 0.8013, 0.6237, 0.8487, 0.5763, 0.8487, 0.6237, 0.8013, 0.6237, 0.8487, 0.6237, 0.8487, 0.6237, 0.8013, 0.5763, 0.8487, 0.5763, 0.8013, 0.5763, 0.8013, 0.5763, 0.8487, 0.5763, 0.8013, 0.6237, 0.8013, 0.6237, 0.8013, 0.5763, 0.8013, 0.6235, 0.8985, 0.6235, 0.8515, 0.625, 0.85, 0.625, 0.9, 0.6235, 0.8515, 0.5765, 0.8515, 0.575, 0.85, 0.625, 0.85, 0.5765, 0.8985, 0.6235, 0.8985, 0.625, 0.9, 0.575, 0.9, 0.5765, 0.8515, 0.5765, 0.8985, 0.575, 0.9, 0.575, 0.85, 0.5765, 0.8515, 0.6235, 0.8515, 0.6235, 0.8985, 0.5765, 0.8985, 0.6235, 0.8985, 0.5765, 0.8985, 0.5765, 0.8985, 0.6235, 0.8985, 0.6235, 0.8515, 0.6235, 0.8985, 0.6235, 0.8985, 0.6235, 0.8515, 0.5765, 0.8985, 0.5765, 0.8515, 0.5765, 0.8515, 0.5765, 0.8985, 0.6233, 0.9483, 0.6233, 0.9017, 0.625, 0.9, 0.625, 0.95, 0.6233, 0.9017, 0.5767, 0.9017, 0.575, 0.9, 0.625, 0.9, 0.5767, 0.9483, 0.6233, 0.9483, 0.625, 0.95, 0.575, 0.95, 0.5767, 0.9017, 0.5767, 0.9483, 0.575, 0.95, 0.575, 0.9, 0.5767, 0.9017, 0.6233, 0.9017, 0.6233, 0.9483, 0.5767, 0.9483, 0.5767, 0.9017, 0.6233, 0.9017, 0.6233, 0.9017, 0.5767, 0.9017, 0.6233, 0.9483, 0.5767, 0.9483, 0.5767, 0.9483, 0.6233, 0.9483, 0.6233, 0.9017, 0.6233, 0.9483, 0.6233, 0.9483, 0.6233, 0.9017, 0.5766, 0.9984, 0.6234, 0.9984, 0.625, 1.0, 0.575, 1.0, 0.6234, 0.9984, 0.6234, 0.9516, 0.625, 0.95, 0.625, 1.0, 0.6234, 0.9516, 0.5766, 0.9516, 0.575, 0.95, 0.625, 0.95, 0.5766, 0.9516, 0.5766, 0.9984, 0.575, 1.0, 0.575, 0.95, 0.5766, 0.9516, 0.6234, 0.9516, 0.6234, 0.9984, 0.5766, 0.9984, 0.5766, 0.9984, 0.5766, 0.9516, 0.5766, 0.9516, 0.5766, 0.9984, 0.6234, 0.9516, 0.6234, 0.9984, 0.6234, 0.9984, 0.6234, 0.9516, 0.5766, 0.9516, 0.6234, 0.9516, 0.6234, 0.9516, 0.5766, 0.9516, 0.5734, 0.7516, 0.5266, 0.7516, 0.525, 0.75, 0.575, 0.75, 0.5266, 0.7984, 0.5734, 0.7984, 0.575, 0.8, 0.525, 0.8, 0.5266, 0.7516, 0.5266, 0.7984, 0.525, 0.8, 0.525, 0.75, 0.5734, 0.7984, 0.5734, 0.7516, 0.575, 0.75, 0.575, 0.8, 0.5266, 0.7984, 0.5266, 0.7516, 0.5266, 0.7516, 0.5266, 0.7984, 0.5734, 0.7984, 0.5266, 0.7984, 0.5266, 0.7984, 0.5734, 0.7984, 0.5266, 0.7984, 0.5266, 0.7516, 0.5266, 0.7516, 0.5266, 0.7984, 0.5266, 0.7516, 0.5734, 0.7516, 0.5734, 0.7516, 0.5266, 0.7516, 0.5266, 0.7516, 0.5734, 0.7516, 0.5734, 0.7984, 0.5266, 0.7984, 0.5266, 0.7516, 0.5734, 0.7516, 0.5734, 0.7516, 0.5266, 0.7516, 0.5734, 0.7516, 0.5734, 0.7984, 0.5734, 0.7984, 0.5734, 0.7516, 0.5734, 0.7984, 0.5266, 0.7984, 0.5266, 0.7984, 0.5734, 0.7984, 0.5737, 0.8513, 0.5263, 0.8513, 0.525, 0.85, 0.575, 0.85, 0.5263, 0.8987, 0.5737, 0.8987, 0.575, 0.9, 0.525, 0.9, 0.5263, 0.8513, 0.5263, 0.8987, 0.525, 0.9, 0.525, 0.85, 0.5737, 0.8987, 0.5737, 0.8513, 0.575, 0.85, 0.575, 0.9, 0.5263, 0.8513, 0.5737, 0.8513, 0.5737, 0.8987, 0.5263, 0.8987, 0.5737, 0.8513, 0.5737, 0.8987, 0.5737, 0.8987, 0.5737, 0.8513, 0.5737, 0.8987, 0.5263, 0.8987, 0.5263, 0.8987, 0.5737, 0.8987, 0.5263, 0.8987, 0.5263, 0.8513, 0.5263, 0.8513, 0.5263, 0.8987, 0.5735, 0.9015, 0.5265, 0.9015, 0.525, 0.9, 0.575, 0.9, 0.5265, 0.9485, 0.5735, 0.9485, 0.575, 0.95, 0.525, 0.95, 0.5265, 0.9015, 0.5265, 0.9485, 0.525, 0.95, 0.525, 0.9, 0.5735, 0.9485, 0.5735, 0.9015, 0.575, 0.9, 0.575, 0.95, 0.5265, 0.9015, 0.5735, 0.9015, 0.5735, 0.9485, 0.5265, 0.9485, 0.5735, 0.9015, 0.5735, 0.9485, 0.5735, 0.9485, 0.5735, 0.9015, 0.5735, 0.9485, 0.5265, 0.9485, 0.5265, 0.9485, 0.5735, 0.9485, 0.5265, 0.9485, 0.5265, 0.9015, 0.5265, 0.9015, 0.5265, 0.9485, 0.5266, 0.9984, 0.5734, 0.9984, 0.575, 1.0, 0.525, 1.0, 0.5734, 0.9516, 0.5266, 0.9516, 0.525, 0.95, 0.575, 0.95, 0.5266, 0.9516, 0.5266, 0.9984, 0.525, 1.0, 0.525, 0.95, 0.5734, 0.9984, 0.5734, 0.9516, 0.575, 0.95, 0.575, 1.0, 0.5266, 0.9516, 0.5734, 0.9516, 0.5734, 0.9984, 0.5266, 0.9984, 0.5734, 0.9984, 0.5266, 0.9984, 0.5266, 0.9984, 0.5734, 0.9984, 0.5734, 0.9516, 0.5734, 0.9984, 0.5734, 0.9984, 0.5734, 0.9516, 0.5266, 0.9516, 0.5734, 0.9516, 0.5734, 0.9516, 0.5266, 0.9516, 0.5228, 0.7522, 0.4772, 0.7522, 0.475, 0.75, 0.525, 0.75, 0.4772, 0.7978, 0.5228, 0.7978, 0.525, 0.8, 0.475, 0.8, 0.4772, 0.7522, 0.4772, 0.7978, 0.475, 0.8, 0.475, 0.75, 0.5228, 0.7978, 0.5228, 0.7522, 0.525, 0.75, 0.525, 0.8, 0.5235, 0.8015, 0.4765, 0.8015, 0.475, 0.8, 0.525, 0.8, 0.4765, 0.8485, 0.5235, 0.8485, 0.525, 0.85, 0.475, 0.85, 0.4765, 0.8015, 0.4765, 0.8485, 0.475, 0.85, 0.475, 0.8, 0.5235, 0.8485, 0.5235, 0.8015, 0.525, 0.8, 0.525, 0.85, 0.5227, 0.8523, 0.4773, 0.8523, 0.475, 0.85, 0.525, 0.85, 0.4773, 0.8977, 0.5227, 0.8977, 0.525, 0.9, 0.475, 0.9, 0.4773, 0.8523, 0.4773, 0.8977, 0.475, 0.9, 0.475, 0.85, 0.5227, 0.8977, 0.5227, 0.8523, 0.525, 0.85, 0.525, 0.9, 0.5229, 0.9021, 0.4771, 0.9021, 0.475, 0.9, 0.525, 0.9, 0.4771, 0.9479, 0.5229, 0.9479, 0.525, 0.95, 0.475, 0.95, 0.4771, 0.9021, 0.4771, 0.9479, 0.475, 0.95, 0.475, 0.9, 0.5229, 0.9479, 0.5229, 0.9021, 0.525, 0.9, 0.525, 0.95, 0.4773, 0.9977, 0.5227, 0.9977, 0.525, 1.0, 0.475, 1.0, 0.5227, 0.9523, 0.4773, 0.9523, 0.475, 0.95, 0.525, 0.95, 0.4773, 0.9523, 0.4773, 0.9977, 0.475, 1.0, 0.475, 0.95, 0.5227, 0.9977, 0.5227, 0.9523, 0.525, 0.95, 0.525, 1.0, 0.4771, 0.9021, 0.5229, 0.9021, 0.5229, 0.9479, 0.4771, 0.9479, 0.4773, 0.8523, 0.5227, 0.8523, 0.5227, 0.8977, 0.4773, 0.8977, 0.4765, 0.8015, 0.5235, 0.8015, 0.5235, 0.8485, 0.4765, 0.8485, 0.4772, 0.7522, 0.5228, 0.7522, 0.5228, 0.7978, 0.4772, 0.7978, 0.4773, 0.9523, 0.5227, 0.9523, 0.5227, 0.9977, 0.4773, 0.9977, 0.5227, 0.8523, 0.5227, 0.8977, 0.5227, 0.8977, 0.5227, 0.8523, 0.4773, 0.9977, 0.4773, 0.9523, 0.4773, 0.9523, 0.4773, 0.9977, 0.5229, 0.9021, 0.5229, 0.9479, 0.5229, 0.9479, 0.5229, 0.9021, 0.5227, 0.9523, 0.5227, 0.9977, 0.5227, 0.9977, 0.5227, 0.9523, 0.4772, 0.7522, 0.5228, 0.7522, 0.5228, 0.7522, 0.4772, 0.7522, 0.4765, 0.8015, 0.5235, 0.8015, 0.5235, 0.8015, 0.4765, 0.8015, 0.5228, 0.7978, 0.4772, 0.7978, 0.4772, 0.7978, 0.5228, 0.7978, 0.4773, 0.8523, 0.5227, 0.8523, 0.5227, 0.8523, 0.4773, 0.8523, 0.5235, 0.8485, 0.4765, 0.8485, 0.4765, 0.8485, 0.5235, 0.8485, 0.4771, 0.9021, 0.5229, 0.9021, 0.5229, 0.9021, 0.4771, 0.9021, 0.4772, 0.7978, 0.4772, 0.7522, 0.4772, 0.7522, 0.4772, 0.7978, 0.5227, 0.8977, 0.4773, 0.8977, 0.4773, 0.8977, 0.5227, 0.8977, 0.5227, 0.9977, 0.4773, 0.9977, 0.4773, 0.9977, 0.5227, 0.9977, 0.4765, 0.8485, 0.4765, 0.8015, 0.4765, 0.8015, 0.4765, 0.8485, 0.5229, 0.9479, 0.4771, 0.9479, 0.4771, 0.9479, 0.5229, 0.9479, 0.4733, 0.7517, 0.4267, 0.7517, 0.425, 0.75, 0.475, 0.75, 0.4267, 0.7983, 0.4733, 0.7983, 0.475, 0.8, 0.425, 0.8, 0.4267, 0.7517, 0.4267, 0.7983, 0.425, 0.8, 0.425, 0.75, 0.4733, 0.7983, 0.4733, 0.7517, 0.475, 0.75, 0.475, 0.8, 0.4726, 0.8024, 0.4274, 0.8024, 0.425, 0.8, 0.475, 0.8, 0.4274, 0.8476, 0.4726, 0.8476, 0.475, 0.85, 0.425, 0.85, 0.4274, 0.8024, 0.4274, 0.8476, 0.425, 0.85, 0.425, 0.8, 0.4726, 0.8476, 0.4726, 0.8024, 0.475, 0.8, 0.475, 0.85, 0.4732, 0.8518, 0.4268, 0.8518, 0.425, 0.85, 0.475, 0.85, 0.4268, 0.8982, 0.4732, 0.8982, 0.475, 0.9, 0.425, 0.9, 0.4268, 0.8518, 0.4268, 0.8982, 0.425, 0.9, 0.425, 0.85, 0.4732, 0.8982, 0.4732, 0.8518, 0.475, 0.85, 0.475, 0.9, 0.4269, 0.9981, 0.4731, 0.9981, 0.475, 1.0, 0.425, 1.0, 0.4731, 0.9519, 0.4269, 0.9519, 0.425, 0.95, 0.475, 0.95, 0.4269, 0.9519, 0.4269, 0.9981, 0.425, 1.0, 0.425, 0.95, 0.4731, 0.9981, 0.4731, 0.9519, 0.475, 0.95, 0.475, 1.0, 0.4268, 0.8518, 0.4732, 0.8518, 0.4732, 0.8982, 0.4268, 0.8982, 0.4274, 0.8024, 0.4726, 0.8024, 0.4726, 0.8476, 0.4274, 0.8476, 0.4267, 0.7517, 0.4733, 0.7517, 0.4733, 0.7983, 0.4267, 0.7983, 0.4269, 0.9519, 0.4731, 0.9519, 0.4731, 0.9981, 0.4269, 0.9981, 0.4726, 0.8476, 0.4274, 0.8476, 0.4274, 0.8476, 0.4726, 0.8476, 0.4731, 0.9981, 0.4269, 0.9981, 0.4269, 0.9981, 0.4731, 0.9981, 0.4267, 0.7983, 0.4267, 0.7517, 0.4267, 0.7517, 0.4267, 0.7983, 0.4732, 0.8982, 0.4268, 0.8982, 0.4268, 0.8982, 0.4732, 0.8982, 0.4274, 0.8476, 0.4274, 0.8024, 0.4274, 0.8024, 0.4274, 0.8476, 0.4269, 0.9519, 0.4731, 0.9519, 0.4731, 0.9519, 0.4269, 0.9519, 0.4733, 0.7517, 0.4733, 0.7983, 0.4733, 0.7983, 0.4733, 0.7517, 0.4268, 0.8982, 0.4268, 0.8518, 0.4268, 0.8518, 0.4268, 0.8982, 0.4726, 0.8024, 0.4726, 0.8476, 0.4726, 0.8476, 0.4726, 0.8024, 0.4269, 0.9981, 0.4269, 0.9519, 0.4269, 0.9519, 0.4269, 0.9981, 0.4732, 0.8518, 0.4732, 0.8982, 0.4732, 0.8982, 0.4732, 0.8518, 0.4731, 0.9519, 0.4731, 0.9981, 0.4731, 0.9981, 0.4731, 0.9519, 0.3772, 0.9522, 0.3772, 0.9978, 0.375, 1.0, 0.375, 0.95, 0.4228, 0.9522, 0.3772, 0.9522, 0.375, 0.95, 0.425, 0.95, 0.3772, 0.9978, 0.4228, 0.9978, 0.425, 1.0, 0.375, 1.0, 0.4228, 0.9978, 0.4228, 0.9522, 0.425, 0.95, 0.425, 1.0, 0.3771, 0.9021, 0.3771, 0.9479, 0.375, 0.95, 0.375, 0.9, 0.4229, 0.9021, 0.3771, 0.9021, 0.375, 0.9, 0.425, 0.9, 0.3771, 0.9479, 0.4229, 0.9479, 0.425, 0.95, 0.375, 0.95, 0.4229, 0.9479, 0.4229, 0.9021, 0.425, 0.9, 0.425, 0.95, 0.3776, 0.8526, 0.3776, 0.8974, 0.375, 0.9, 0.375, 0.85, 0.4224, 0.8526, 0.3776, 0.8526, 0.375, 0.85, 0.425, 0.85, 0.3776, 0.8974, 0.4224, 0.8974, 0.425, 0.9, 0.375, 0.9, 0.4224, 0.8974, 0.4224, 0.8526, 0.425, 0.85, 0.425, 0.9, 0.3774, 0.8024, 0.3774, 0.8476, 0.375, 0.85, 0.375, 0.8, 0.4226, 0.8024, 0.3774, 0.8024, 0.375, 0.8, 0.425, 0.8, 0.3774, 0.8476, 0.4226, 0.8476, 0.425, 0.85, 0.375, 0.85, 0.4226, 0.8476, 0.4226, 0.8024, 0.425, 0.8, 0.425, 0.85, 0.4228, 0.7522, 0.3772, 0.7522, 0.375, 0.75, 0.425, 0.75, 0.3772, 0.7522, 0.3772, 0.7978, 0.375, 0.8, 0.375, 0.75, 0.3772, 0.7978, 0.4228, 0.7978, 0.425, 0.8, 0.375, 0.8, 0.4228, 0.7978, 0.4228, 0.7522, 0.425, 0.75, 0.425, 0.8, 0.3771, 0.9021, 0.4229, 0.9021, 0.4229, 0.9479, 0.3771, 0.9479, 0.3776, 0.8526, 0.4224, 0.8526, 0.4224, 0.8974, 0.3776, 0.8974, 0.3774, 0.8024, 0.4226, 0.8024, 0.4226, 0.8476, 0.3774, 0.8476, 0.3772, 0.7522, 0.4228, 0.7522, 0.4228, 0.7978, 0.3772, 0.7978, 0.3772, 0.9522, 0.4228, 0.9522, 0.4228, 0.9978, 0.3772, 0.9978, 0.3771, 0.9021, 0.4229, 0.9021, 0.4229, 0.9021, 0.3771, 0.9021, 0.3774, 0.8476, 0.3774, 0.8024, 0.3774, 0.8024, 0.3774, 0.8476, 0.4228, 0.9978, 0.3772, 0.9978, 0.3772, 0.9978, 0.4228, 0.9978, 0.3776, 0.8526, 0.4224, 0.8526, 0.4224, 0.8526, 0.3776, 0.8526, 0.3772, 0.7522, 0.4228, 0.7522, 0.4228, 0.7522, 0.3772, 0.7522, 0.4229, 0.9479, 0.3771, 0.9479, 0.3771, 0.9479, 0.4229, 0.9479, 0.3774, 0.8024, 0.4226, 0.8024, 0.4226, 0.8024, 0.3774, 0.8024, 0.4228, 0.9522, 0.4228, 0.9978, 0.4228, 0.9978, 0.4228, 0.9522, 0.4224, 0.8974, 0.3776, 0.8974, 0.3776, 0.8974, 0.4224, 0.8974, 0.3772, 0.7978, 0.3772, 0.7522, 0.3772, 0.7522, 0.3772, 0.7978, 0.4229, 0.9021, 0.4229, 0.9479, 0.4229, 0.9479, 0.4229, 0.9021, 0.4226, 0.8476, 0.3774, 0.8476, 0.3774, 0.8476, 0.4226, 0.8476, 0.4224, 0.8526, 0.4224, 0.8974, 0.4224, 0.8974, 0.4224, 0.8526, 0.4228, 0.7978, 0.3772, 0.7978, 0.3772, 0.7978, 0.4228, 0.7978, 0.4226, 0.8024, 0.4226, 0.8476, 0.4226, 0.8476, 0.4226, 0.8024, 0.375, 0.0, 0.625, 0.0, 0.625, 0.25, 0.375, 0.25, 0.375, 0.25, 0.625, 0.25, 0.625, 0.5, 0.375, 0.5, 0.375, 0.5, 0.625, 0.5, 0.625, 0.75, 0.375, 0.75, 0.375, 0.75, 0.625, 0.75, 0.625, 1.0, 0.375, 1.0, 0.125, 0.5, 0.375, 0.5, 0.375, 0.75, 0.125, 0.75, 0.625, 0.5, 0.875, 0.5, 0.875, 0.75, 0.625, 0.75, 0.375, 0.0, 0.625, 0.0, 0.625, 0.25, 0.375, 0.25, 0.375, 0.25, 0.625, 0.25, 0.625, 0.5, 0.375, 0.5, 0.375, 0.5, 0.625, 0.5, 0.625, 0.75, 0.375, 0.75, 0.375, 0.75, 0.625, 0.75, 0.625, 1.0, 0.375, 1.0, 0.125, 0.5, 0.375, 0.5, 0.375, 0.75, 0.125, 0.75, 0.625, 0.5, 0.875, 0.5, 0.875, 0.75, 0.625, 0.75, 0.375, 0.0, 0.625, 0.0, 0.625, 0.25, 0.375, 0.25, 0.375, 0.25, 0.625, 0.25, 0.625, 0.5, 0.375, 0.5, 0.375, 0.5, 0.625, 0.5, 0.625, 0.75, 0.375, 0.75, 0.375, 0.75, 0.625, 0.75, 0.625, 1.0, 0.375, 1.0, 0.125, 0.5, 0.375, 0.5, 0.375, 0.75, 0.125, 0.75, 0.625, 0.5, 0.875, 0.5, 0.875, 0.75, 0.625, 0.75, 0.375, 0.0, 0.625, 0.0, 0.625, 0.25, 0.375, 0.25, 0.375, 0.25, 0.625, 0.25, 0.625, 0.5, 0.375, 0.5, 0.375, 0.5, 0.625, 0.5, 0.625, 0.75, 0.375, 0.75, 0.375, 0.75, 0.625, 0.75, 0.625, 1.0, 0.375, 1.0, 0.125, 0.5, 0.375, 0.5, 0.375, 0.75, 0.125, 0.75, 0.625, 0.5, 0.875, 0.5, 0.875, 0.75, 0.625, 0.75, 0.375, 0.0, 0.625, 0.0, 0.625, 0.25, 0.375, 0.25, 0.375, 0.25, 0.625, 0.25, 0.625, 0.5, 0.375, 0.5, 0.375, 0.5, 0.625, 0.5, 0.625, 0.75, 0.375, 0.75, 0.375, 0.75, 0.625, 0.75, 0.625, 1.0, 0.375, 1.0, 0.125, 0.5, 0.375, 0.5, 0.375, 0.75, 0.125, 0.75, 0.625, 0.5, 0.875, 0.5, 0.875, 0.75, 0.625, 0.75, 0.375, 0.0, 0.625, 0.0, 0.625, 0.25, 0.375, 0.25, 0.375, 0.25, 0.625, 0.25, 0.625, 0.5, 0.375, 0.5, 0.375, 0.5, 0.625, 0.5, 0.625, 0.75, 0.375, 0.75, 0.375, 0.75, 0.625, 0.75, 0.625, 1.0, 0.375, 1.0, 0.125, 0.5, 0.375, 0.5, 0.375, 0.75, 0.125, 0.75, 0.625, 0.5, 0.875, 0.5, 0.875, 0.75, 0.625, 0.75, 0.375, 0.0, 0.625, 0.0, 0.625, 0.25, 0.375, 0.25, 0.375, 0.25, 0.625, 0.25, 0.625, 0.5, 0.375, 0.5, 0.375, 0.5, 0.625, 0.5, 0.625, 0.75, 0.375, 0.75, 0.375, 0.75, 0.625, 0.75, 0.625, 1.0, 0.375, 1.0, 0.125, 0.5, 0.375, 0.5, 0.375, 0.75, 0.125, 0.75, 0.625, 0.5, 0.875, 0.5, 0.875, 0.75, 0.625, 0.75, 0.375, 0.0, 0.625, 0.0, 0.625, 0.25, 0.375, 0.25, 0.375, 0.25, 0.625, 0.25, 0.625, 0.5, 0.375, 0.5, 0.375, 0.5, 0.625, 0.5, 0.625, 0.75, 0.375, 0.75, 0.375, 0.75, 0.625, 0.75, 0.625, 1.0, 0.375, 1.0, 0.125, 0.5, 0.375, 0.5, 0.375, 0.75, 0.125, 0.75, 0.625, 0.5, 0.875, 0.5, 0.875, 0.75, 0.625, 0.75, 0.375, 0.0, 0.625, 0.0, 0.625, 0.25, 0.375, 0.25, 0.375, 0.25, 0.625, 0.25, 0.625, 0.5, 0.375, 0.5, 0.375, 0.5, 0.625, 0.5, 0.625, 0.75, 0.375, 0.75, 0.375, 0.75, 0.625, 0.75, 0.625, 1.0, 0.375, 1.0, 0.125, 0.5, 0.375, 0.5, 0.375, 0.75, 0.125, 0.75, 0.625, 0.5, 0.875, 0.5, 0.875, 0.75, 0.625, 0.75, 0.375, 0.0, 0.625, 0.0, 0.625, 0.25, 0.375, 0.25, 0.375, 0.25, 0.625, 0.25, 0.625, 0.5, 0.375, 0.5, 0.375, 0.5, 0.625, 0.5, 0.625, 0.75, 0.375, 0.75, 0.375, 0.75, 0.625, 0.75, 0.625, 1.0, 0.375, 1.0, 0.125, 0.5, 0.375, 0.5, 0.375, 0.75, 0.125, 0.75, 0.625, 0.5, 0.875, 0.5, 0.875, 0.75, 0.625, 0.75, 0.375, 0.0, 0.625, 0.0, 0.625, 0.25, 0.375, 0.25, 0.375, 0.25, 0.625, 0.25, 0.625, 0.5, 0.375, 0.5, 0.375, 0.5, 0.625, 0.5, 0.625, 0.75, 0.375, 0.75, 0.375, 0.75, 0.625, 0.75, 0.625, 1.0, 0.375, 1.0, 0.125, 0.5, 0.375, 0.5, 0.375, 0.75, 0.125, 0.75, 0.625, 0.5, 0.875, 0.5, 0.875, 0.75, 0.625, 0.75, 0.375, 0.0, 0.625, 0.0, 0.625, 0.25, 0.375, 0.25, 0.375, 0.25, 0.625, 0.25, 0.625, 0.5, 0.375, 0.5, 0.375, 0.5, 0.625, 0.5, 0.625, 0.75, 0.375, 0.75, 0.375, 0.75, 0.625, 0.75, 0.625, 1.0, 0.375, 1.0, 0.125, 0.5, 0.375, 0.5, 0.375, 0.75, 0.125, 0.75, 0.625, 0.5, 0.875, 0.5, 0.875, 0.75, 0.625, 0.75, 0.375, 0.0, 0.625, 0.0, 0.625, 0.25, 0.375, 0.25, 0.375, 0.25, 0.625, 0.25, 0.625, 0.5, 0.375, 0.5, 0.375, 0.5, 0.625, 0.5, 0.625, 0.75, 0.375, 0.75, 0.375, 0.75, 0.625, 0.75, 0.625, 1.0, 0.375, 1.0, 0.125, 0.5, 0.375, 0.5, 0.375, 0.75, 0.125, 0.75, 0.625, 0.5, 0.875, 0.5, 0.875, 0.75, 0.625, 0.75, 0.375, 0.0, 0.625, 0.0, 0.625, 0.25, 0.375, 0.25, 0.375, 0.25, 0.625, 0.25, 0.625, 0.5, 0.375, 0.5, 0.375, 0.5, 0.625, 0.5, 0.625, 0.75, 0.375, 0.75, 0.375, 0.75, 0.625, 0.75, 0.625, 1.0, 0.375, 1.0, 0.125, 0.5, 0.375, 0.5, 0.375, 0.75, 0.125, 0.75, 0.625, 0.5, 0.875, 0.5, 0.875, 0.75, 0.625, 0.75, 0.375, 0.0, 0.625, 0.0, 0.625, 0.25, 0.375, 0.25, 0.375, 0.25, 0.625, 0.25, 0.625, 0.5, 0.375, 0.5, 0.375, 0.5, 0.625, 0.5, 0.625, 0.75, 0.375, 0.75, 0.375, 0.75, 0.625, 0.75, 0.625, 1.0, 0.375, 1.0, 0.125, 0.5, 0.375, 0.5, 0.375, 0.75, 0.125, 0.75, 0.625, 0.5, 0.875, 0.5, 0.875, 0.75, 0.625, 0.75, 0.375, 0.0, 0.625, 0.0, 0.625, 0.25, 0.375, 0.25, 0.375, 0.25, 0.625, 0.25, 0.625, 0.5, 0.375, 0.5, 0.375, 0.5, 0.625, 0.5, 0.625, 0.75, 0.375, 0.75, 0.375, 0.75, 0.625, 0.75, 0.625, 1.0, 0.375, 1.0, 0.125, 0.5, 0.375, 0.5, 0.375, 0.75, 0.125, 0.75, 0.625, 0.5, 0.875, 0.5, 0.875, 0.75, 0.625, 0.75, 0.375, 0.0, 0.625, 0.0, 0.625, 0.25, 0.375, 0.25, 0.375, 0.25, 0.625, 0.25, 0.625, 0.5, 0.375, 0.5, 0.375, 0.5, 0.625, 0.5, 0.625, 0.75, 0.375, 0.75, 0.375, 0.75, 0.625, 0.75, 0.625, 1.0, 0.375, 1.0, 0.125, 0.5, 0.375, 0.5, 0.375, 0.75, 0.125, 0.75, 0.625, 0.5, 0.875, 0.5, 0.875, 0.75, 0.625, 0.75, 0.375, 0.0, 0.625, 0.0, 0.625, 0.25, 0.375, 0.25, 0.375, 0.25, 0.625, 0.25, 0.625, 0.5, 0.375, 0.5, 0.375, 0.5, 0.625, 0.5, 0.625, 0.75, 0.375, 0.75, 0.375, 0.75, 0.625, 0.75, 0.625, 1.0, 0.375, 1.0, 0.125, 0.5, 0.375, 0.5, 0.375, 0.75, 0.125, 0.75, 0.625, 0.5, 0.875, 0.5, 0.875, 0.75, 0.625, 0.75, 0.375, 0.0, 0.625, 0.0, 0.625, 0.25, 0.375, 0.25, 0.375, 0.25, 0.625, 0.25, 0.625, 0.5, 0.375, 0.5, 0.375, 0.5, 0.625, 0.5, 0.625, 0.75, 0.375, 0.75, 0.375, 0.75, 0.625, 0.75, 0.625, 1.0, 0.375, 1.0, 0.125, 0.5, 0.375, 0.5, 0.375, 0.75, 0.125, 0.75, 0.625, 0.5, 0.875, 0.5, 0.875, 0.75, 0.625, 0.75, 0.375, 0.0, 0.625, 0.0, 0.625, 0.25, 0.375, 0.25, 0.375, 0.25, 0.625, 0.25, 0.625, 0.5, 0.375, 0.5, 0.375, 0.5, 0.625, 0.5, 0.625, 0.75, 0.375, 0.75, 0.375, 0.75, 0.625, 0.75, 0.625, 1.0, 0.375, 1.0, 0.125, 0.5, 0.375, 0.5, 0.375, 0.75, 0.125, 0.75, 0.625, 0.5, 0.875, 0.5, 0.875, 0.75, 0.625, 0.75, 0.375, 0.0, 0.625, 0.0, 0.625, 0.25, 0.375, 0.25, 0.375, 0.25, 0.625, 0.25, 0.625, 0.5, 0.375, 0.5, 0.375, 0.5, 0.625, 0.5, 0.625, 0.75, 0.375, 0.75, 0.375, 0.75, 0.625, 0.75, 0.625, 1.0, 0.375, 1.0, 0.125, 0.5, 0.375, 0.5, 0.375, 0.75, 0.125, 0.75, 0.625, 0.5, 0.875, 0.5, 0.875, 0.75, 0.625, 0.75, 0.375, 0.0, 0.625, 0.0, 0.625, 0.25, 0.375, 0.25, 0.375, 0.25, 0.625, 0.25, 0.625, 0.5, 0.375, 0.5, 0.375, 0.5, 0.625, 0.5, 0.625, 0.75, 0.375, 0.75, 0.375, 0.75, 0.625, 0.75, 0.625, 1.0, 0.375, 1.0, 0.125, 0.5, 0.375, 0.5, 0.375, 0.75, 0.125, 0.75, 0.625, 0.5, 0.875, 0.5, 0.875, 0.75, 0.625, 0.75, 0.375, 0.0, 0.625, 0.0, 0.625, 0.25, 0.375, 0.25, 0.375, 0.25, 0.625, 0.25, 0.625, 0.5, 0.375, 0.5, 0.375, 0.5, 0.625, 0.5, 0.625, 0.75, 0.375, 0.75, 0.375, 0.75, 0.625, 0.75, 0.625, 1.0, 0.375, 1.0, 0.125, 0.5, 0.375, 0.5, 0.375, 0.75, 0.125, 0.75, 0.625, 0.5, 0.875, 0.5, 0.875, 0.75, 0.625, 0.75, 0.375, 0.0, 0.625, 0.0, 0.625, 0.25, 0.375, 0.25, 0.375, 0.25, 0.625, 0.25, 0.625, 0.5, 0.375, 0.5, 0.375, 0.5, 0.625, 0.5, 0.625, 0.75, 0.375, 0.75, 0.375, 0.75, 0.625, 0.75, 0.625, 1.0, 0.375, 1.0, 0.125, 0.5, 0.375, 0.5, 0.375, 0.75, 0.125, 0.75, 0.625, 0.5, 0.875, 0.5, 0.875, 0.75, 0.625, 0.75, 0.375, 0.0, 0.625, 0.0, 0.625, 0.25, 0.375, 0.25, 0.375, 0.25, 0.625, 0.25, 0.625, 0.5, 0.375, 0.5, 0.375, 0.5, 0.625, 0.5, 0.625, 0.75, 0.375, 0.75, 0.375, 0.75, 0.625, 0.75, 0.625, 1.0, 0.375, 1.0, 0.125, 0.5, 0.375, 0.5, 0.375, 0.75, 0.125, 0.75, 0.625, 0.5, 0.875, 0.5, 0.875, 0.75, 0.625, 0.75])
me_cube.materials.append(mat_material)
me_cube.materials.append(mat_locker_doors)
me_cube.use_mirror_vertex_groups = False
me_cube.update()

# ---- objects
ob_cube = bpy.data.objects.new('Cube', me_cube)

# ---- transforms, parenting, visibility, modifiers, constraints
ob_cube.location = (0.0, 0.0, 0.0)
ob_cube.scale = (-7.603, 1.0, 7.773)
ob_cube.lock_rotations_4d = False
ob_cube.empty_display_type = 'ARROWS'
ob_cube.lineart.crease_threshold = 0.0

# ---- collection membership
col_collection.objects.link(ob_cube)

# ---- scene / render settings (as saved in the file)
scene.frame_start = 1; scene.frame_end = 250; scene.frame_set(1)
scene.render.engine = 'BLENDER_EEVEE_NEXT'
scene.cycles.sampling_pattern = 'TABULATED_SOBOL'
scene.cycles.use_light_tree = False
scene.view_settings.view_transform = 'Filmic'
bpy.context.view_layer.update()

# ---- added for rendering (the .blend has no active camera and no usable light): camera, sun
cam_auto = bpy.data.cameras.new('AutoCamera')
cam_auto.lens = 50.0
cam_auto.sensor_width = 36.0
cam_auto.clip_end = 1000.0
ob_auto_camera = bpy.data.objects.new('AutoCamera', cam_auto)
scene.collection.objects.link(ob_auto_camera)
ob_auto_camera.location = (20.3819, -25.2162, 16.3055)
ob_auto_camera.rotation_euler = (1.09748, -7.21219e-08, 0.694738)
scene.camera = ob_auto_camera
light_auto_sun = bpy.data.lights.new('AutoSun', 'SUN')
light_auto_sun.energy = 3.0
light_auto_sun.angle = 0.0523599
ob_auto_sun = bpy.data.objects.new('AutoSun', light_auto_sun)
scene.collection.objects.link(ob_auto_sun)
ob_auto_sun.rotation_euler = (0.872665, 0.174533, 0.523599)
bpy.context.view_layer.update()
